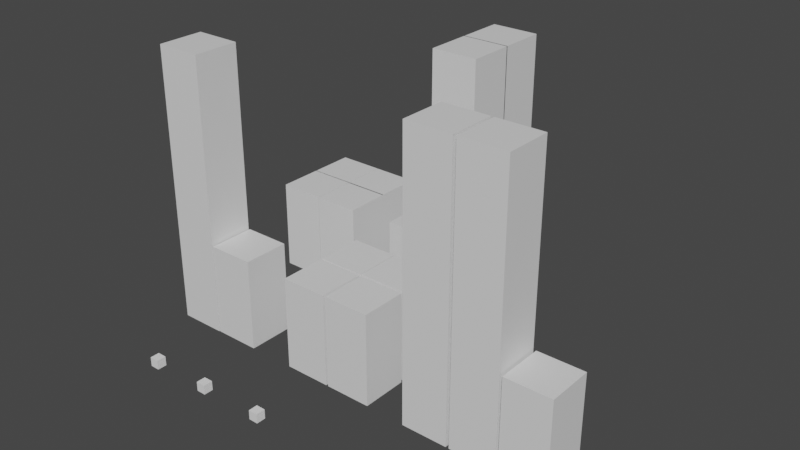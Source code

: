 # Source: city.blend  (saved by Blender 3.5.10; exported with 4.5.12 LTS)
import bpy
from mathutils import Matrix  # noqa: F401  (used for matrix-valued properties, if any)

bpy.ops.wm.read_factory_settings(use_empty=True)
scene = bpy.context.scene
scene.name = 'Scene'

# ---- collections
col_collection = bpy.data.collections.new('Collection'); scene.collection.children.link(col_collection)
col_spawners = bpy.data.collections.new('Spawners '); scene.collection.children.link(col_spawners)

# ---- materials (node trees are filled in below, after node groups)
mat_material = bpy.data.materials.new('Material')
mat_material.alpha_threshold = 0.0
mat_material.use_transparent_shadow = False
mat_material.roughness = 0.5
mat_material.line_color = (0.0, 0.0, 0.0, 1.0)
mat_material_001 = bpy.data.materials.new('Material.001')
mat_material_001.alpha_threshold = 0.0
mat_material_001.use_transparent_shadow = False
mat_material_001.roughness = 0.5
mat_material_001.line_color = (0.0, 0.0, 0.0, 1.0)
mat_material_002 = bpy.data.materials.new('Material.002')
mat_material_002.alpha_threshold = 0.0
mat_material_002.use_transparent_shadow = False
mat_material_002.roughness = 0.5
mat_material_002.line_color = (0.0, 0.0, 0.0, 1.0)
mat_material_003 = bpy.data.materials.new('Material.003')
mat_material_003.alpha_threshold = 0.0
mat_material_003.use_transparent_shadow = False
mat_material_003.roughness = 0.5
mat_material_003.line_color = (0.0, 0.0, 0.0, 1.0)
mat_material_004 = bpy.data.materials.new('Material.004')
mat_material_004.alpha_threshold = 0.0
mat_material_004.use_transparent_shadow = False
mat_material_004.roughness = 0.5
mat_material_004.line_color = (0.0, 0.0, 0.0, 1.0)
mat_material_005 = bpy.data.materials.new('Material.005')
mat_material_005.alpha_threshold = 0.0
mat_material_005.use_transparent_shadow = False
mat_material_005.roughness = 0.5
mat_material_005.line_color = (0.0, 0.0, 0.0, 1.0)
mat_material_007 = bpy.data.materials.new('Material.007')
mat_material_007.alpha_threshold = 0.0
mat_material_007.use_transparent_shadow = False
mat_material_007.roughness = 0.5
mat_material_007.line_color = (0.0, 0.0, 0.0, 1.0)
mat_material_012 = bpy.data.materials.new('Material.012')
mat_material_012.alpha_threshold = 0.0
mat_material_012.use_transparent_shadow = False
mat_material_012.roughness = 0.5
mat_material_012.line_color = (0.0, 0.0, 0.0, 1.0)
mat_material_013 = bpy.data.materials.new('Material.013')
mat_material_013.alpha_threshold = 0.0
mat_material_013.use_transparent_shadow = False
mat_material_013.roughness = 0.5
mat_material_013.line_color = (0.0, 0.0, 0.0, 1.0)
mat_material_014 = bpy.data.materials.new('Material.014')
mat_material_014.alpha_threshold = 0.0
mat_material_014.use_transparent_shadow = False
mat_material_014.roughness = 0.5
mat_material_014.line_color = (0.0, 0.0, 0.0, 1.0)
mat_material_015 = bpy.data.materials.new('Material.015')
mat_material_015.alpha_threshold = 0.0
mat_material_015.use_transparent_shadow = False
mat_material_015.roughness = 0.5
mat_material_015.line_color = (0.0, 0.0, 0.0, 1.0)
mat_material_016 = bpy.data.materials.new('Material.016')
mat_material_016.alpha_threshold = 0.0
mat_material_016.use_transparent_shadow = False
mat_material_016.roughness = 0.5
mat_material_016.line_color = (0.0, 0.0, 0.0, 1.0)
mat_material_017 = bpy.data.materials.new('Material.017')
mat_material_017.alpha_threshold = 0.0
mat_material_017.use_transparent_shadow = False
mat_material_017.roughness = 0.5
mat_material_017.line_color = (0.0, 0.0, 0.0, 1.0)
mat_material_018 = bpy.data.materials.new('Material.018')
mat_material_018.alpha_threshold = 0.0
mat_material_018.use_transparent_shadow = False
mat_material_018.roughness = 0.5
mat_material_018.line_color = (0.0, 0.0, 0.0, 1.0)
mat_material_019 = bpy.data.materials.new('Material.019')
mat_material_019.alpha_threshold = 0.0
mat_material_019.use_transparent_shadow = False
mat_material_019.roughness = 0.5
mat_material_019.line_color = (0.0, 0.0, 0.0, 1.0)
mat_material_020 = bpy.data.materials.new('Material.020')
mat_material_020.alpha_threshold = 0.0
mat_material_020.use_transparent_shadow = False
mat_material_020.roughness = 0.5
mat_material_020.line_color = (0.0, 0.0, 0.0, 1.0)

# ---- material node trees
mat_material.use_nodes = True; mat_material.node_tree.nodes.clear()
_N = mat_material.node_tree.nodes; _L = mat_material.node_tree.links
n0 = _N.new('ShaderNodeOutputMaterial'); n0.name = 'Material Output'; n0.location = (300, 300)
n1 = _N.new('ShaderNodeBsdfPrincipled'); n1.name = 'Principled BSDF'; n1.location = (10, 300)
n1.distribution = 'GGX'
n1.subsurface_method = 'RANDOM_WALK_SKIN'
n1.inputs[3].default_value = 1.45
n1.inputs[27].default_value = (0.0, 0.0, 0.0, 1.0)
n1.inputs[28].default_value = 1.0
_L.new(n1.outputs[0], n0.inputs[0])
n0.is_active_output = True
mat_material_001.use_nodes = True; mat_material_001.node_tree.nodes.clear()
_N = mat_material_001.node_tree.nodes; _L = mat_material_001.node_tree.links
n0 = _N.new('ShaderNodeOutputMaterial'); n0.name = 'Material Output'; n0.location = (300, 300)
n1 = _N.new('ShaderNodeBsdfPrincipled'); n1.name = 'Principled BSDF'; n1.location = (10, 300)
n1.distribution = 'GGX'
n1.subsurface_method = 'RANDOM_WALK_SKIN'
n1.inputs[3].default_value = 1.45
n1.inputs[27].default_value = (0.0, 0.0, 0.0, 1.0)
n1.inputs[28].default_value = 1.0
_L.new(n1.outputs[0], n0.inputs[0])
n0.is_active_output = True
mat_material_002.use_nodes = True; mat_material_002.node_tree.nodes.clear()
_N = mat_material_002.node_tree.nodes; _L = mat_material_002.node_tree.links
n0 = _N.new('ShaderNodeOutputMaterial'); n0.name = 'Material Output'; n0.location = (300, 300)
n1 = _N.new('ShaderNodeBsdfPrincipled'); n1.name = 'Principled BSDF'; n1.location = (10, 300)
n1.distribution = 'GGX'
n1.subsurface_method = 'RANDOM_WALK_SKIN'
n1.inputs[3].default_value = 1.45
n1.inputs[27].default_value = (0.0, 0.0, 0.0, 1.0)
n1.inputs[28].default_value = 1.0
_L.new(n1.outputs[0], n0.inputs[0])
n0.is_active_output = True
mat_material_003.use_nodes = True; mat_material_003.node_tree.nodes.clear()
_N = mat_material_003.node_tree.nodes; _L = mat_material_003.node_tree.links
n0 = _N.new('ShaderNodeOutputMaterial'); n0.name = 'Material Output'; n0.location = (300, 300)
n1 = _N.new('ShaderNodeBsdfPrincipled'); n1.name = 'Principled BSDF'; n1.location = (10, 300)
n1.distribution = 'GGX'
n1.subsurface_method = 'RANDOM_WALK_SKIN'
n1.inputs[3].default_value = 1.45
n1.inputs[27].default_value = (0.0, 0.0, 0.0, 1.0)
n1.inputs[28].default_value = 1.0
_L.new(n1.outputs[0], n0.inputs[0])
n0.is_active_output = True
mat_material_004.use_nodes = True; mat_material_004.node_tree.nodes.clear()
_N = mat_material_004.node_tree.nodes; _L = mat_material_004.node_tree.links
n0 = _N.new('ShaderNodeOutputMaterial'); n0.name = 'Material Output'; n0.location = (300, 300)
n1 = _N.new('ShaderNodeBsdfPrincipled'); n1.name = 'Principled BSDF'; n1.location = (10, 300)
n1.distribution = 'GGX'
n1.subsurface_method = 'RANDOM_WALK_SKIN'
n1.inputs[3].default_value = 1.45
n1.inputs[27].default_value = (0.0, 0.0, 0.0, 1.0)
n1.inputs[28].default_value = 1.0
_L.new(n1.outputs[0], n0.inputs[0])
n0.is_active_output = True
mat_material_005.use_nodes = True; mat_material_005.node_tree.nodes.clear()
_N = mat_material_005.node_tree.nodes; _L = mat_material_005.node_tree.links
n0 = _N.new('ShaderNodeOutputMaterial'); n0.name = 'Material Output'; n0.location = (300, 300)
n1 = _N.new('ShaderNodeBsdfPrincipled'); n1.name = 'Principled BSDF'; n1.location = (10, 300)
n1.distribution = 'GGX'
n1.subsurface_method = 'RANDOM_WALK_SKIN'
n1.inputs[3].default_value = 1.45
n1.inputs[27].default_value = (0.0, 0.0, 0.0, 1.0)
n1.inputs[28].default_value = 1.0
_L.new(n1.outputs[0], n0.inputs[0])
n0.is_active_output = True
mat_material_007.use_nodes = True; mat_material_007.node_tree.nodes.clear()
_N = mat_material_007.node_tree.nodes; _L = mat_material_007.node_tree.links
n0 = _N.new('ShaderNodeOutputMaterial'); n0.name = 'Material Output'; n0.location = (300, 300)
n1 = _N.new('ShaderNodeBsdfPrincipled'); n1.name = 'Principled BSDF'; n1.location = (10, 300)
n1.distribution = 'GGX'
n1.subsurface_method = 'RANDOM_WALK_SKIN'
n1.inputs[3].default_value = 1.45
n1.inputs[27].default_value = (0.0, 0.0, 0.0, 1.0)
n1.inputs[28].default_value = 1.0
_L.new(n1.outputs[0], n0.inputs[0])
n0.is_active_output = True
mat_material_012.use_nodes = True; mat_material_012.node_tree.nodes.clear()
_N = mat_material_012.node_tree.nodes; _L = mat_material_012.node_tree.links
n0 = _N.new('ShaderNodeOutputMaterial'); n0.name = 'Material Output'; n0.location = (300, 300)
n1 = _N.new('ShaderNodeBsdfPrincipled'); n1.name = 'Principled BSDF'; n1.location = (10, 300)
n1.distribution = 'GGX'
n1.subsurface_method = 'RANDOM_WALK_SKIN'
n1.inputs[3].default_value = 1.45
n1.inputs[27].default_value = (0.0, 0.0, 0.0, 1.0)
n1.inputs[28].default_value = 1.0
_L.new(n1.outputs[0], n0.inputs[0])
n0.is_active_output = True
mat_material_013.use_nodes = True; mat_material_013.node_tree.nodes.clear()
_N = mat_material_013.node_tree.nodes; _L = mat_material_013.node_tree.links
n0 = _N.new('ShaderNodeOutputMaterial'); n0.name = 'Material Output'; n0.location = (300, 300)
n1 = _N.new('ShaderNodeBsdfPrincipled'); n1.name = 'Principled BSDF'; n1.location = (10, 300)
n1.distribution = 'GGX'
n1.subsurface_method = 'RANDOM_WALK_SKIN'
n1.inputs[3].default_value = 1.45
n1.inputs[27].default_value = (0.0, 0.0, 0.0, 1.0)
n1.inputs[28].default_value = 1.0
_L.new(n1.outputs[0], n0.inputs[0])
n0.is_active_output = True
mat_material_014.use_nodes = True; mat_material_014.node_tree.nodes.clear()
_N = mat_material_014.node_tree.nodes; _L = mat_material_014.node_tree.links
n0 = _N.new('ShaderNodeOutputMaterial'); n0.name = 'Material Output'; n0.location = (300, 300)
n1 = _N.new('ShaderNodeBsdfPrincipled'); n1.name = 'Principled BSDF'; n1.location = (10, 300)
n1.distribution = 'GGX'
n1.subsurface_method = 'RANDOM_WALK_SKIN'
n1.inputs[3].default_value = 1.45
n1.inputs[27].default_value = (0.0, 0.0, 0.0, 1.0)
n1.inputs[28].default_value = 1.0
_L.new(n1.outputs[0], n0.inputs[0])
n0.is_active_output = True
mat_material_015.use_nodes = True; mat_material_015.node_tree.nodes.clear()
_N = mat_material_015.node_tree.nodes; _L = mat_material_015.node_tree.links
n0 = _N.new('ShaderNodeOutputMaterial'); n0.name = 'Material Output'; n0.location = (300, 300)
n1 = _N.new('ShaderNodeBsdfPrincipled'); n1.name = 'Principled BSDF'; n1.location = (10, 300)
n1.distribution = 'GGX'
n1.subsurface_method = 'RANDOM_WALK_SKIN'
n1.inputs[3].default_value = 1.45
n1.inputs[27].default_value = (0.0, 0.0, 0.0, 1.0)
n1.inputs[28].default_value = 1.0
_L.new(n1.outputs[0], n0.inputs[0])
n0.is_active_output = True
mat_material_016.use_nodes = True; mat_material_016.node_tree.nodes.clear()
_N = mat_material_016.node_tree.nodes; _L = mat_material_016.node_tree.links
n0 = _N.new('ShaderNodeOutputMaterial'); n0.name = 'Material Output'; n0.location = (300, 300)
n1 = _N.new('ShaderNodeBsdfPrincipled'); n1.name = 'Principled BSDF'; n1.location = (10, 300)
n1.distribution = 'GGX'
n1.subsurface_method = 'RANDOM_WALK_SKIN'
n1.inputs[3].default_value = 1.45
n1.inputs[27].default_value = (0.0, 0.0, 0.0, 1.0)
n1.inputs[28].default_value = 1.0
_L.new(n1.outputs[0], n0.inputs[0])
n0.is_active_output = True
mat_material_017.use_nodes = True; mat_material_017.node_tree.nodes.clear()
_N = mat_material_017.node_tree.nodes; _L = mat_material_017.node_tree.links
n0 = _N.new('ShaderNodeOutputMaterial'); n0.name = 'Material Output'; n0.location = (300, 300)
n1 = _N.new('ShaderNodeBsdfPrincipled'); n1.name = 'Principled BSDF'; n1.location = (10, 300)
n1.distribution = 'GGX'
n1.subsurface_method = 'RANDOM_WALK_SKIN'
n1.inputs[3].default_value = 1.45
n1.inputs[27].default_value = (0.0, 0.0, 0.0, 1.0)
n1.inputs[28].default_value = 1.0
_L.new(n1.outputs[0], n0.inputs[0])
n0.is_active_output = True
mat_material_018.use_nodes = True; mat_material_018.node_tree.nodes.clear()
_N = mat_material_018.node_tree.nodes; _L = mat_material_018.node_tree.links
n0 = _N.new('ShaderNodeOutputMaterial'); n0.name = 'Material Output'; n0.location = (300, 300)
n1 = _N.new('ShaderNodeBsdfPrincipled'); n1.name = 'Principled BSDF'; n1.location = (10, 300)
n1.distribution = 'GGX'
n1.subsurface_method = 'RANDOM_WALK_SKIN'
n1.inputs[3].default_value = 1.45
n1.inputs[27].default_value = (0.0, 0.0, 0.0, 1.0)
n1.inputs[28].default_value = 1.0
_L.new(n1.outputs[0], n0.inputs[0])
n0.is_active_output = True
mat_material_019.use_nodes = True; mat_material_019.node_tree.nodes.clear()
_N = mat_material_019.node_tree.nodes; _L = mat_material_019.node_tree.links
n0 = _N.new('ShaderNodeOutputMaterial'); n0.name = 'Material Output'; n0.location = (300, 300)
n1 = _N.new('ShaderNodeBsdfPrincipled'); n1.name = 'Principled BSDF'; n1.location = (10, 300)
n1.distribution = 'GGX'
n1.subsurface_method = 'RANDOM_WALK_SKIN'
n1.inputs[3].default_value = 1.45
n1.inputs[27].default_value = (0.0, 0.0, 0.0, 1.0)
n1.inputs[28].default_value = 1.0
_L.new(n1.outputs[0], n0.inputs[0])
n0.is_active_output = True
mat_material_020.use_nodes = True; mat_material_020.node_tree.nodes.clear()
_N = mat_material_020.node_tree.nodes; _L = mat_material_020.node_tree.links
n0 = _N.new('ShaderNodeOutputMaterial'); n0.name = 'Material Output'; n0.location = (300, 300)
n1 = _N.new('ShaderNodeBsdfPrincipled'); n1.name = 'Principled BSDF'; n1.location = (10, 300)
n1.distribution = 'GGX'
n1.subsurface_method = 'RANDOM_WALK_SKIN'
n1.inputs[3].default_value = 1.45
n1.inputs[27].default_value = (0.0, 0.0, 0.0, 1.0)
n1.inputs[28].default_value = 1.0
_L.new(n1.outputs[0], n0.inputs[0])
n0.is_active_output = True

# ---- world
world_world = bpy.data.worlds.new('World'); scene.world = world_world
world_world.use_nodes = True; world_world.node_tree.nodes.clear()
_N = world_world.node_tree.nodes; _L = world_world.node_tree.links
n0 = _N.new('ShaderNodeOutputWorld'); n0.name = 'World Output'; n0.location = (300, 300)
n1 = _N.new('ShaderNodeBackground'); n1.name = 'Background'; n1.location = (10, 300)
n1.inputs[0].default_value = (0.05088, 0.05088, 0.05088, 1.0)
_L.new(n1.outputs[0], n0.inputs[0])
n0.is_active_output = True
world_world.color = (0.05088, 0.05088, 0.05088)
world_world.use_sun_shadow = False
world_world.sun_shadow_jitter_overblur = 0.0

# ---- meshes
me_tallbuilding = bpy.data.meshes.new('TallBuilding')
me_tallbuilding.from_pydata([(1.0, 1.0, 1.0), (1.0, 1.0, -1.0), (1.0, -1.0, 1.0), (1.0, -1.0, -1.0), (-1.0, 1.0, 1.0), (-1.0, 1.0, -1.0), (-1.0, -1.0, 1.0), (-1.0, -1.0, -1.0)], [], [(0, 4, 6, 2), (3, 2, 6, 7), (7, 6, 4, 5), (5, 1, 3, 7), (1, 0, 2, 3), (5, 4, 0, 1)])
_uv = me_tallbuilding.uv_layers.new(name='UVMap')
_uv.uv.foreach_set('vector', [0.625, 0.5, 0.875, 0.5, 0.875, 0.75, 0.625, 0.75, 0.375, 0.75, 0.625, 0.75, 0.625, 1.0, 0.375, 1.0, 0.375, 0.0, 0.625, 0.0, 0.625, 0.25, 0.375, 0.25, 0.125, 0.5, 0.375, 0.5, 0.375, 0.75, 0.125, 0.75, 0.375, 0.5, 0.625, 0.5, 0.625, 0.75, 0.375, 0.75, 0.375, 0.25, 0.625, 0.25, 0.625, 0.5, 0.375, 0.5])
me_tallbuilding.materials.append(mat_material)
me_tallbuilding.use_mirror_vertex_groups = False
me_tallbuilding.update()
me_shortbuilding_006 = bpy.data.meshes.new('ShortBuilding.006')
me_shortbuilding_006.from_pydata([(1.0, 1.0, 1.0), (1.0, 1.0, -1.0), (1.0, -1.0, 1.0), (1.0, -1.0, -1.0), (-1.0, 1.0, 1.0), (-1.0, 1.0, -1.0), (-1.0, -1.0, 1.0), (-1.0, -1.0, -1.0)], [], [(0, 4, 6, 2), (3, 2, 6, 7), (7, 6, 4, 5), (5, 1, 3, 7), (1, 0, 2, 3), (5, 4, 0, 1)])
_uv = me_shortbuilding_006.uv_layers.new(name='UVMap')
_uv.uv.foreach_set('vector', [0.625, 0.5, 0.875, 0.5, 0.875, 0.75, 0.625, 0.75, 0.375, 0.75, 0.625, 0.75, 0.625, 1.0, 0.375, 1.0, 0.375, 0.0, 0.625, 0.0, 0.625, 0.25, 0.375, 0.25, 0.125, 0.5, 0.375, 0.5, 0.375, 0.75, 0.125, 0.75, 0.375, 0.5, 0.625, 0.5, 0.625, 0.75, 0.375, 0.75, 0.375, 0.25, 0.625, 0.25, 0.625, 0.5, 0.375, 0.5])
me_shortbuilding_006.materials.append(mat_material_001)
me_shortbuilding_006.use_mirror_vertex_groups = False
me_shortbuilding_006.update()
me_shortbuilding_001 = bpy.data.meshes.new('ShortBuilding.001')
me_shortbuilding_001.from_pydata([(1.0, 1.0, 1.0), (1.0, 1.0, -1.0), (1.0, -1.0, 1.0), (1.0, -1.0, -1.0), (-1.0, 1.0, 1.0), (-1.0, 1.0, -1.0), (-1.0, -1.0, 1.0), (-1.0, -1.0, -1.0)], [], [(0, 4, 6, 2), (3, 2, 6, 7), (7, 6, 4, 5), (5, 1, 3, 7), (1, 0, 2, 3), (5, 4, 0, 1)])
_uv = me_shortbuilding_001.uv_layers.new(name='UVMap')
_uv.uv.foreach_set('vector', [0.625, 0.5, 0.875, 0.5, 0.875, 0.75, 0.625, 0.75, 0.375, 0.75, 0.625, 0.75, 0.625, 1.0, 0.375, 1.0, 0.375, 0.0, 0.625, 0.0, 0.625, 0.25, 0.375, 0.25, 0.125, 0.5, 0.375, 0.5, 0.375, 0.75, 0.125, 0.75, 0.375, 0.5, 0.625, 0.5, 0.625, 0.75, 0.375, 0.75, 0.375, 0.25, 0.625, 0.25, 0.625, 0.5, 0.375, 0.5])
me_shortbuilding_001.materials.append(mat_material_002)
me_shortbuilding_001.use_mirror_vertex_groups = False
me_shortbuilding_001.update()
me_shortbuilding_002 = bpy.data.meshes.new('ShortBuilding.002')
me_shortbuilding_002.from_pydata([(1.0, 1.0, 1.0), (1.0, 1.0, -1.0), (1.0, -1.0, 1.0), (1.0, -1.0, -1.0), (-1.0, 1.0, 1.0), (-1.0, 1.0, -1.0), (-1.0, -1.0, 1.0), (-1.0, -1.0, -1.0)], [], [(0, 4, 6, 2), (3, 2, 6, 7), (7, 6, 4, 5), (5, 1, 3, 7), (1, 0, 2, 3), (5, 4, 0, 1)])
_uv = me_shortbuilding_002.uv_layers.new(name='UVMap')
_uv.uv.foreach_set('vector', [0.625, 0.5, 0.875, 0.5, 0.875, 0.75, 0.625, 0.75, 0.375, 0.75, 0.625, 0.75, 0.625, 1.0, 0.375, 1.0, 0.375, 0.0, 0.625, 0.0, 0.625, 0.25, 0.375, 0.25, 0.125, 0.5, 0.375, 0.5, 0.375, 0.75, 0.125, 0.75, 0.375, 0.5, 0.625, 0.5, 0.625, 0.75, 0.375, 0.75, 0.375, 0.25, 0.625, 0.25, 0.625, 0.5, 0.375, 0.5])
me_shortbuilding_002.materials.append(mat_material_003)
me_shortbuilding_002.use_mirror_vertex_groups = False
me_shortbuilding_002.update()
me_shortbuilding_003 = bpy.data.meshes.new('ShortBuilding.003')
me_shortbuilding_003.from_pydata([(1.0, 1.0, 1.0), (1.0, 1.0, -1.0), (1.0, -1.0, 1.0), (1.0, -1.0, -1.0), (-1.0, 1.0, 1.0), (-1.0, 1.0, -1.0), (-1.0, -1.0, 1.0), (-1.0, -1.0, -1.0)], [], [(0, 4, 6, 2), (3, 2, 6, 7), (7, 6, 4, 5), (5, 1, 3, 7), (1, 0, 2, 3), (5, 4, 0, 1)])
_uv = me_shortbuilding_003.uv_layers.new(name='UVMap')
_uv.uv.foreach_set('vector', [0.625, 0.5, 0.875, 0.5, 0.875, 0.75, 0.625, 0.75, 0.375, 0.75, 0.625, 0.75, 0.625, 1.0, 0.375, 1.0, 0.375, 0.0, 0.625, 0.0, 0.625, 0.25, 0.375, 0.25, 0.125, 0.5, 0.375, 0.5, 0.375, 0.75, 0.125, 0.75, 0.375, 0.5, 0.625, 0.5, 0.625, 0.75, 0.375, 0.75, 0.375, 0.25, 0.625, 0.25, 0.625, 0.5, 0.375, 0.5])
me_shortbuilding_003.materials.append(mat_material_004)
me_shortbuilding_003.use_mirror_vertex_groups = False
me_shortbuilding_003.update()
me_shortbuilding_004 = bpy.data.meshes.new('ShortBuilding.004')
me_shortbuilding_004.from_pydata([(1.0, 1.0, 1.0), (1.0, 1.0, -1.0), (1.0, -1.0, 1.0), (1.0, -1.0, -1.0), (-1.0, 1.0, 1.0), (-1.0, 1.0, -1.0), (-1.0, -1.0, 1.0), (-1.0, -1.0, -1.0)], [], [(0, 4, 6, 2), (3, 2, 6, 7), (7, 6, 4, 5), (5, 1, 3, 7), (1, 0, 2, 3), (5, 4, 0, 1)])
_uv = me_shortbuilding_004.uv_layers.new(name='UVMap')
_uv.uv.foreach_set('vector', [0.625, 0.5, 0.875, 0.5, 0.875, 0.75, 0.625, 0.75, 0.375, 0.75, 0.625, 0.75, 0.625, 1.0, 0.375, 1.0, 0.375, 0.0, 0.625, 0.0, 0.625, 0.25, 0.375, 0.25, 0.125, 0.5, 0.375, 0.5, 0.375, 0.75, 0.125, 0.75, 0.375, 0.5, 0.625, 0.5, 0.625, 0.75, 0.375, 0.75, 0.375, 0.25, 0.625, 0.25, 0.625, 0.5, 0.375, 0.5])
me_shortbuilding_004.materials.append(mat_material_005)
me_shortbuilding_004.use_mirror_vertex_groups = False
me_shortbuilding_004.update()
me_tallbuilding_002 = bpy.data.meshes.new('TallBuilding.002')
me_tallbuilding_002.from_pydata([(1.0, 1.0, 1.0), (1.0, 1.0, -1.0), (1.0, -1.0, 1.0), (1.0, -1.0, -1.0), (-1.0, 1.0, 1.0), (-1.0, 1.0, -1.0), (-1.0, -1.0, 1.0), (-1.0, -1.0, -1.0)], [], [(0, 4, 6, 2), (3, 2, 6, 7), (7, 6, 4, 5), (5, 1, 3, 7), (1, 0, 2, 3), (5, 4, 0, 1)])
_uv = me_tallbuilding_002.uv_layers.new(name='UVMap')
_uv.uv.foreach_set('vector', [0.625, 0.5, 0.875, 0.5, 0.875, 0.75, 0.625, 0.75, 0.375, 0.75, 0.625, 0.75, 0.625, 1.0, 0.375, 1.0, 0.375, 0.0, 0.625, 0.0, 0.625, 0.25, 0.375, 0.25, 0.125, 0.5, 0.375, 0.5, 0.375, 0.75, 0.125, 0.75, 0.375, 0.5, 0.625, 0.5, 0.625, 0.75, 0.375, 0.75, 0.375, 0.25, 0.625, 0.25, 0.625, 0.5, 0.375, 0.5])
me_tallbuilding_002.materials.append(mat_material_007)
me_tallbuilding_002.use_mirror_vertex_groups = False
me_tallbuilding_002.update()
me_shortbuilding_005 = bpy.data.meshes.new('ShortBuilding.005')
me_shortbuilding_005.from_pydata([(1.0, 1.0, 1.0), (1.0, 1.0, -1.0), (1.0, -1.0, 1.0), (1.0, -1.0, -1.0), (-1.0, 1.0, 1.0), (-1.0, 1.0, -1.0), (-1.0, -1.0, 1.0), (-1.0, -1.0, -1.0)], [], [(0, 4, 6, 2), (3, 2, 6, 7), (7, 6, 4, 5), (5, 1, 3, 7), (1, 0, 2, 3), (5, 4, 0, 1)])
_uv = me_shortbuilding_005.uv_layers.new(name='UVMap')
_uv.uv.foreach_set('vector', [0.625, 0.5, 0.875, 0.5, 0.875, 0.75, 0.625, 0.75, 0.375, 0.75, 0.625, 0.75, 0.625, 1.0, 0.375, 1.0, 0.375, 0.0, 0.625, 0.0, 0.625, 0.25, 0.375, 0.25, 0.125, 0.5, 0.375, 0.5, 0.375, 0.75, 0.125, 0.75, 0.375, 0.5, 0.625, 0.5, 0.625, 0.75, 0.375, 0.75, 0.375, 0.25, 0.625, 0.25, 0.625, 0.5, 0.375, 0.5])
me_shortbuilding_005.materials.append(mat_material_012)
me_shortbuilding_005.use_mirror_vertex_groups = False
me_shortbuilding_005.update()
me_shortbuilding_007 = bpy.data.meshes.new('ShortBuilding.007')
me_shortbuilding_007.from_pydata([(1.0, 1.0, 1.0), (1.0, 1.0, -1.0), (1.0, -1.0, 1.0), (1.0, -1.0, -1.0), (-1.0, 1.0, 1.0), (-1.0, 1.0, -1.0), (-1.0, -1.0, 1.0), (-1.0, -1.0, -1.0)], [], [(0, 4, 6, 2), (3, 2, 6, 7), (7, 6, 4, 5), (5, 1, 3, 7), (1, 0, 2, 3), (5, 4, 0, 1)])
_uv = me_shortbuilding_007.uv_layers.new(name='UVMap')
_uv.uv.foreach_set('vector', [0.625, 0.5, 0.875, 0.5, 0.875, 0.75, 0.625, 0.75, 0.375, 0.75, 0.625, 0.75, 0.625, 1.0, 0.375, 1.0, 0.375, 0.0, 0.625, 0.0, 0.625, 0.25, 0.375, 0.25, 0.125, 0.5, 0.375, 0.5, 0.375, 0.75, 0.125, 0.75, 0.375, 0.5, 0.625, 0.5, 0.625, 0.75, 0.375, 0.75, 0.375, 0.25, 0.625, 0.25, 0.625, 0.5, 0.375, 0.5])
me_shortbuilding_007.materials.append(mat_material_013)
me_shortbuilding_007.use_mirror_vertex_groups = False
me_shortbuilding_007.update()
me_shortbuilding_008 = bpy.data.meshes.new('ShortBuilding.008')
me_shortbuilding_008.from_pydata([(1.0, 1.0, 1.0), (1.0, 1.0, -1.0), (1.0, -1.0, 1.0), (1.0, -1.0, -1.0), (-1.0, 1.0, 1.0), (-1.0, 1.0, -1.0), (-1.0, -1.0, 1.0), (-1.0, -1.0, -1.0)], [], [(0, 4, 6, 2), (3, 2, 6, 7), (7, 6, 4, 5), (5, 1, 3, 7), (1, 0, 2, 3), (5, 4, 0, 1)])
_uv = me_shortbuilding_008.uv_layers.new(name='UVMap')
_uv.uv.foreach_set('vector', [0.625, 0.5, 0.875, 0.5, 0.875, 0.75, 0.625, 0.75, 0.375, 0.75, 0.625, 0.75, 0.625, 1.0, 0.375, 1.0, 0.375, 0.0, 0.625, 0.0, 0.625, 0.25, 0.375, 0.25, 0.125, 0.5, 0.375, 0.5, 0.375, 0.75, 0.125, 0.75, 0.375, 0.5, 0.625, 0.5, 0.625, 0.75, 0.375, 0.75, 0.375, 0.25, 0.625, 0.25, 0.625, 0.5, 0.375, 0.5])
me_shortbuilding_008.materials.append(mat_material_014)
me_shortbuilding_008.use_mirror_vertex_groups = False
me_shortbuilding_008.update()
me_shortbuilding = bpy.data.meshes.new('ShortBuilding')
me_shortbuilding.from_pydata([(1.0, 1.0, 1.0), (1.0, 1.0, -1.0), (1.0, -1.0, 1.0), (1.0, -1.0, -1.0), (-1.0, 1.0, 1.0), (-1.0, 1.0, -1.0), (-1.0, -1.0, 1.0), (-1.0, -1.0, -1.0)], [], [(0, 4, 6, 2), (3, 2, 6, 7), (7, 6, 4, 5), (5, 1, 3, 7), (1, 0, 2, 3), (5, 4, 0, 1)])
_uv = me_shortbuilding.uv_layers.new(name='UVMap')
_uv.uv.foreach_set('vector', [0.625, 0.5, 0.875, 0.5, 0.875, 0.75, 0.625, 0.75, 0.375, 0.75, 0.625, 0.75, 0.625, 1.0, 0.375, 1.0, 0.375, 0.0, 0.625, 0.0, 0.625, 0.25, 0.375, 0.25, 0.125, 0.5, 0.375, 0.5, 0.375, 0.75, 0.125, 0.75, 0.375, 0.5, 0.625, 0.5, 0.625, 0.75, 0.375, 0.75, 0.375, 0.25, 0.625, 0.25, 0.625, 0.5, 0.375, 0.5])
me_shortbuilding.materials.append(mat_material_015)
me_shortbuilding.use_mirror_vertex_groups = False
me_shortbuilding.update()
me_tallbuilding_003 = bpy.data.meshes.new('TallBuilding.003')
me_tallbuilding_003.from_pydata([(1.0, 1.0, 1.0), (1.0, 1.0, -1.0), (1.0, -1.0, 1.0), (1.0, -1.0, -1.0), (-1.0, 1.0, 1.0), (-1.0, 1.0, -1.0), (-1.0, -1.0, 1.0), (-1.0, -1.0, -1.0)], [], [(0, 4, 6, 2), (3, 2, 6, 7), (7, 6, 4, 5), (5, 1, 3, 7), (1, 0, 2, 3), (5, 4, 0, 1)])
_uv = me_tallbuilding_003.uv_layers.new(name='UVMap')
_uv.uv.foreach_set('vector', [0.625, 0.5, 0.875, 0.5, 0.875, 0.75, 0.625, 0.75, 0.375, 0.75, 0.625, 0.75, 0.625, 1.0, 0.375, 1.0, 0.375, 0.0, 0.625, 0.0, 0.625, 0.25, 0.375, 0.25, 0.125, 0.5, 0.375, 0.5, 0.375, 0.75, 0.125, 0.75, 0.375, 0.5, 0.625, 0.5, 0.625, 0.75, 0.375, 0.75, 0.375, 0.25, 0.625, 0.25, 0.625, 0.5, 0.375, 0.5])
me_tallbuilding_003.materials.append(mat_material_016)
me_tallbuilding_003.use_mirror_vertex_groups = False
me_tallbuilding_003.update()
me_shortbuilding_009 = bpy.data.meshes.new('ShortBuilding.009')
me_shortbuilding_009.from_pydata([(1.0, 1.0, 1.0), (1.0, 1.0, -1.0), (1.0, -1.0, 1.0), (1.0, -1.0, -1.0), (-1.0, 1.0, 1.0), (-1.0, 1.0, -1.0), (-1.0, -1.0, 1.0), (-1.0, -1.0, -1.0)], [], [(0, 4, 6, 2), (3, 2, 6, 7), (7, 6, 4, 5), (5, 1, 3, 7), (1, 0, 2, 3), (5, 4, 0, 1)])
_uv = me_shortbuilding_009.uv_layers.new(name='UVMap')
_uv.uv.foreach_set('vector', [0.625, 0.5, 0.875, 0.5, 0.875, 0.75, 0.625, 0.75, 0.375, 0.75, 0.625, 0.75, 0.625, 1.0, 0.375, 1.0, 0.375, 0.0, 0.625, 0.0, 0.625, 0.25, 0.375, 0.25, 0.125, 0.5, 0.375, 0.5, 0.375, 0.75, 0.125, 0.75, 0.375, 0.5, 0.625, 0.5, 0.625, 0.75, 0.375, 0.75, 0.375, 0.25, 0.625, 0.25, 0.625, 0.5, 0.375, 0.5])
me_shortbuilding_009.materials.append(mat_material_017)
me_shortbuilding_009.use_mirror_vertex_groups = False
me_shortbuilding_009.update()
me_cube_018 = bpy.data.meshes.new('Cube.018')
me_cube_018.from_pydata([(1.0, 1.0, 1.0), (1.0, 1.0, -1.0), (1.0, -1.0, 1.0), (1.0, -1.0, -1.0), (-1.0, 1.0, 1.0), (-1.0, 1.0, -1.0), (-1.0, -1.0, 1.0), (-1.0, -1.0, -1.0)], [], [(0, 4, 6, 2), (3, 2, 6, 7), (7, 6, 4, 5), (5, 1, 3, 7), (1, 0, 2, 3), (5, 4, 0, 1)])
_uv = me_cube_018.uv_layers.new(name='UVMap')
_uv.uv.foreach_set('vector', [0.625, 0.5, 0.875, 0.5, 0.875, 0.75, 0.625, 0.75, 0.375, 0.75, 0.625, 0.75, 0.625, 1.0, 0.375, 1.0, 0.375, 0.0, 0.625, 0.0, 0.625, 0.25, 0.375, 0.25, 0.125, 0.5, 0.375, 0.5, 0.375, 0.75, 0.125, 0.75, 0.375, 0.5, 0.625, 0.5, 0.625, 0.75, 0.375, 0.75, 0.375, 0.25, 0.625, 0.25, 0.625, 0.5, 0.375, 0.5])
me_cube_018.materials.append(mat_material_018)
me_cube_018.use_mirror_vertex_groups = False
me_cube_018.update()
me_tallbuilding_001 = bpy.data.meshes.new('TallBuilding.001')
me_tallbuilding_001.from_pydata([(1.0, 1.0, 1.0), (1.0, 1.0, -1.0), (1.0, -1.0, 1.0), (1.0, -1.0, -1.0), (-1.0, 1.0, 1.0), (-1.0, 1.0, -1.0), (-1.0, -1.0, 1.0), (-1.0, -1.0, -1.0)], [], [(0, 4, 6, 2), (3, 2, 6, 7), (7, 6, 4, 5), (5, 1, 3, 7), (1, 0, 2, 3), (5, 4, 0, 1)])
_uv = me_tallbuilding_001.uv_layers.new(name='UVMap')
_uv.uv.foreach_set('vector', [0.625, 0.5, 0.875, 0.5, 0.875, 0.75, 0.625, 0.75, 0.375, 0.75, 0.625, 0.75, 0.625, 1.0, 0.375, 1.0, 0.375, 0.0, 0.625, 0.0, 0.625, 0.25, 0.375, 0.25, 0.125, 0.5, 0.375, 0.5, 0.375, 0.75, 0.125, 0.75, 0.375, 0.5, 0.625, 0.5, 0.625, 0.75, 0.375, 0.75, 0.375, 0.25, 0.625, 0.25, 0.625, 0.5, 0.375, 0.5])
me_tallbuilding_001.materials.append(mat_material_019)
me_tallbuilding_001.use_mirror_vertex_groups = False
me_tallbuilding_001.update()
me_tallbuilding_004 = bpy.data.meshes.new('TallBuilding.004')
me_tallbuilding_004.from_pydata([(1.0, 1.0, 1.0), (1.0, 1.0, -1.0), (1.0, -1.0, 1.0), (1.0, -1.0, -1.0), (-1.0, 1.0, 1.0), (-1.0, 1.0, -1.0), (-1.0, -1.0, 1.0), (-1.0, -1.0, -1.0)], [], [(0, 4, 6, 2), (3, 2, 6, 7), (7, 6, 4, 5), (5, 1, 3, 7), (1, 0, 2, 3), (5, 4, 0, 1)])
_uv = me_tallbuilding_004.uv_layers.new(name='UVMap')
_uv.uv.foreach_set('vector', [0.625, 0.5, 0.875, 0.5, 0.875, 0.75, 0.625, 0.75, 0.375, 0.75, 0.625, 0.75, 0.625, 1.0, 0.375, 1.0, 0.375, 0.0, 0.625, 0.0, 0.625, 0.25, 0.375, 0.25, 0.125, 0.5, 0.375, 0.5, 0.375, 0.75, 0.125, 0.75, 0.375, 0.5, 0.625, 0.5, 0.625, 0.75, 0.375, 0.75, 0.375, 0.25, 0.625, 0.25, 0.625, 0.5, 0.375, 0.5])
me_tallbuilding_004.materials.append(mat_material_020)
me_tallbuilding_004.use_mirror_vertex_groups = False
me_tallbuilding_004.update()
me_weapon = bpy.data.meshes.new('weapon')
me_weapon.from_pydata([(-1.0, -1.0, -1.0), (-1.0, -1.0, 1.0), (-1.0, 1.0, -1.0), (-1.0, 1.0, 1.0), (1.0, -1.0, -1.0), (1.0, -1.0, 1.0), (1.0, 1.0, -1.0), (1.0, 1.0, 1.0)], [], [(0, 1, 3, 2), (2, 3, 7, 6), (6, 7, 5, 4), (4, 5, 1, 0), (2, 6, 4, 0), (7, 3, 1, 5)])
_uv = me_weapon.uv_layers.new(name='UVMap')
_uv.uv.foreach_set('vector', [0.375, 0.0, 0.625, 0.0, 0.625, 0.25, 0.375, 0.25, 0.375, 0.25, 0.625, 0.25, 0.625, 0.5, 0.375, 0.5, 0.375, 0.5, 0.625, 0.5, 0.625, 0.75, 0.375, 0.75, 0.375, 0.75, 0.625, 0.75, 0.625, 1.0, 0.375, 1.0, 0.125, 0.5, 0.375, 0.5, 0.375, 0.75, 0.125, 0.75, 0.625, 0.5, 0.875, 0.5, 0.875, 0.75, 0.625, 0.75])
me_weapon.update()
me_defensive = bpy.data.meshes.new('defensive')
me_defensive.from_pydata([(-1.0, -1.0, -1.0), (-1.0, -1.0, 1.0), (-1.0, 1.0, -1.0), (-1.0, 1.0, 1.0), (1.0, -1.0, -1.0), (1.0, -1.0, 1.0), (1.0, 1.0, -1.0), (1.0, 1.0, 1.0)], [], [(0, 1, 3, 2), (2, 3, 7, 6), (6, 7, 5, 4), (4, 5, 1, 0), (2, 6, 4, 0), (7, 3, 1, 5)])
_uv = me_defensive.uv_layers.new(name='UVMap')
_uv.uv.foreach_set('vector', [0.375, 0.0, 0.625, 0.0, 0.625, 0.25, 0.375, 0.25, 0.375, 0.25, 0.625, 0.25, 0.625, 0.5, 0.375, 0.5, 0.375, 0.5, 0.625, 0.5, 0.625, 0.75, 0.375, 0.75, 0.375, 0.75, 0.625, 0.75, 0.625, 1.0, 0.375, 1.0, 0.125, 0.5, 0.375, 0.5, 0.375, 0.75, 0.125, 0.75, 0.625, 0.5, 0.875, 0.5, 0.875, 0.75, 0.625, 0.75])
me_defensive.update()
me_consumable = bpy.data.meshes.new('consumable')
me_consumable.from_pydata([(-1.0, -1.0, -1.0), (-1.0, -1.0, 1.0), (-1.0, 1.0, -1.0), (-1.0, 1.0, 1.0), (1.0, -1.0, -1.0), (1.0, -1.0, 1.0), (1.0, 1.0, -1.0), (1.0, 1.0, 1.0)], [], [(0, 1, 3, 2), (2, 3, 7, 6), (6, 7, 5, 4), (4, 5, 1, 0), (2, 6, 4, 0), (7, 3, 1, 5)])
_uv = me_consumable.uv_layers.new(name='UVMap')
_uv.uv.foreach_set('vector', [0.375, 0.0, 0.625, 0.0, 0.625, 0.25, 0.375, 0.25, 0.375, 0.25, 0.625, 0.25, 0.625, 0.5, 0.375, 0.5, 0.375, 0.5, 0.625, 0.5, 0.625, 0.75, 0.375, 0.75, 0.375, 0.75, 0.625, 0.75, 0.625, 1.0, 0.375, 1.0, 0.125, 0.5, 0.375, 0.5, 0.375, 0.75, 0.125, 0.75, 0.625, 0.5, 0.875, 0.5, 0.875, 0.75, 0.625, 0.75])
me_consumable.update()

# ---- objects
ob_tallbuilding = bpy.data.objects.new('Tallbuilding', me_tallbuilding)
ob_shortbuilding = bpy.data.objects.new('Shortbuilding', me_shortbuilding_006)
ob_shortbuilding_001 = bpy.data.objects.new('Shortbuilding.001', me_shortbuilding_001)
ob_shortbuilding_002 = bpy.data.objects.new('Shortbuilding.002', me_shortbuilding_002)
ob_shortbuilding_003 = bpy.data.objects.new('Shortbuilding.003', me_shortbuilding_003)
ob_shortbuilding_004 = bpy.data.objects.new('Shortbuilding.004', me_shortbuilding_004)
ob_tallbuilding_002 = bpy.data.objects.new('Tallbuilding.002', me_tallbuilding_002)
ob_shortbuilding_005 = bpy.data.objects.new('Shortbuilding.005', me_shortbuilding_005)
ob_shortbuilding_006 = bpy.data.objects.new('Shortbuilding.006', me_shortbuilding_007)
ob_shortbuilding_007 = bpy.data.objects.new('Shortbuilding.007', me_shortbuilding_008)
ob_shortbuilding_008 = bpy.data.objects.new('Shortbuilding.008', me_shortbuilding)
ob_tallbuilding_003 = bpy.data.objects.new('Tallbuilding.003', me_tallbuilding_003)
ob_shortbuilding_009 = bpy.data.objects.new('Shortbuilding.009', me_shortbuilding_009)
ob_shortbuilding_010 = bpy.data.objects.new('Shortbuilding.010', me_shortbuilding_007)
ob_shortbuilding_011 = bpy.data.objects.new('Shortbuilding.011', me_cube_018)
ob_tallbuilding_001 = bpy.data.objects.new('Tallbuilding.001', me_tallbuilding_001)
ob_tallbuilding_004 = bpy.data.objects.new('Tallbuilding.004', me_tallbuilding_004)
ob_weapon = bpy.data.objects.new('Weapon', me_weapon)
ob_defensive = bpy.data.objects.new('Defensive', me_defensive)
ob_consumable = bpy.data.objects.new('Consumable', me_consumable)

# ---- transforms, parenting, visibility, modifiers, constraints
ob_tallbuilding.location = (26.02, 45.77, 30.0)
ob_tallbuilding.scale = (5.0, 5.0, 30.0)
ob_tallbuilding.lock_rotations_4d = False
ob_tallbuilding.empty_display_type = 'ARROWS'
ob_tallbuilding.lineart.crease_threshold = 0.0
ob_shortbuilding.location = (65.58, 5.16, 10.0)
ob_shortbuilding.scale = (5.0, 5.0, 10.0)
ob_shortbuilding.lock_rotations_4d = False
ob_shortbuilding.empty_display_type = 'ARROWS'
ob_shortbuilding.lineart.crease_threshold = 0.0
ob_shortbuilding_001.location = (-4.86, 5.08, 10.0)
ob_shortbuilding_001.scale = (5.0, 5.0, 10.0)
ob_shortbuilding_001.lock_rotations_4d = False
ob_shortbuilding_001.empty_display_type = 'ARROWS'
ob_shortbuilding_001.lineart.crease_threshold = 0.0
ob_shortbuilding_002.location = (25.39, 15.78, 10.0)
ob_shortbuilding_002.scale = (5.0, 5.0, 10.0)
ob_shortbuilding_002.lock_rotations_4d = False
ob_shortbuilding_002.empty_display_type = 'ARROWS'
ob_shortbuilding_002.lineart.crease_threshold = 0.0
ob_shortbuilding_003.location = (15.22, 15.55, 10.0)
ob_shortbuilding_003.scale = (5.0, 5.0, 10.0)
ob_shortbuilding_003.lock_rotations_4d = False
ob_shortbuilding_003.empty_display_type = 'ARROWS'
ob_shortbuilding_003.lineart.crease_threshold = 0.0
ob_shortbuilding_004.location = (15.22, 5.16, 10.0)
ob_shortbuilding_004.scale = (5.0, 5.0, 10.0)
ob_shortbuilding_004.lock_rotations_4d = False
ob_shortbuilding_004.empty_display_type = 'ARROWS'
ob_shortbuilding_004.lineart.crease_threshold = 0.0
ob_tallbuilding_002.location = (44.44, 4.97, 30.0)
ob_tallbuilding_002.scale = (5.0, 5.0, 30.0)
ob_tallbuilding_002.lock_rotations_4d = False
ob_tallbuilding_002.empty_display_type = 'ARROWS'
ob_tallbuilding_002.lineart.crease_threshold = 0.0
ob_shortbuilding_005.location = (25.72, 5.16, 10.0)
ob_shortbuilding_005.scale = (5.0, 5.0, 10.0)
ob_shortbuilding_005.lock_rotations_4d = False
ob_shortbuilding_005.empty_display_type = 'ARROWS'
ob_shortbuilding_005.lineart.crease_threshold = 0.0
ob_shortbuilding_006.location = (-14.55, 35.21, 10.0)
ob_shortbuilding_006.scale = (5.0, 5.0, 10.0)
ob_shortbuilding_006.lock_rotations_4d = False
ob_shortbuilding_006.empty_display_type = 'ARROWS'
ob_shortbuilding_006.lineart.crease_threshold = 0.0
ob_shortbuilding_007.location = (-4.35, 35.21, 10.0)
ob_shortbuilding_007.scale = (5.0, 5.0, 10.0)
ob_shortbuilding_007.lock_rotations_4d = False
ob_shortbuilding_007.empty_display_type = 'ARROWS'
ob_shortbuilding_007.lineart.crease_threshold = 0.0
ob_shortbuilding_008.location = (-4.41, 44.97, 10.0)
ob_shortbuilding_008.scale = (5.0, 5.0, 10.0)
ob_shortbuilding_008.lock_rotations_4d = False
ob_shortbuilding_008.empty_display_type = 'ARROWS'
ob_shortbuilding_008.lineart.crease_threshold = 0.0
ob_tallbuilding_003.location = (-15.09, 4.97, 30.0)
ob_tallbuilding_003.scale = (5.0, 5.0, 30.0)
ob_tallbuilding_003.lock_rotations_4d = False
ob_tallbuilding_003.empty_display_type = 'ARROWS'
ob_tallbuilding_003.lineart.crease_threshold = 0.0
ob_shortbuilding_009.location = (-14.55, 44.98, 10.0)
ob_shortbuilding_009.scale = (5.0, 5.0, 10.0)
ob_shortbuilding_009.lock_rotations_4d = False
ob_shortbuilding_009.empty_display_type = 'ARROWS'
ob_shortbuilding_009.lineart.crease_threshold = 0.0
ob_shortbuilding_010.location = (15.2, 35.99, 10.0)
ob_shortbuilding_010.scale = (5.0, 5.0, 10.0)
ob_shortbuilding_010.lock_rotations_4d = False
ob_shortbuilding_010.empty_display_type = 'ARROWS'
ob_shortbuilding_010.lineart.crease_threshold = 0.0
ob_shortbuilding_011.location = (15.2, 44.67, 10.0)
ob_shortbuilding_011.scale = (5.0, 5.0, 10.0)
ob_shortbuilding_011.lock_rotations_4d = False
ob_shortbuilding_011.empty_display_type = 'ARROWS'
ob_shortbuilding_011.lineart.crease_threshold = 0.0
ob_tallbuilding_001.location = (55.12, 4.97, 30.0)
ob_tallbuilding_001.scale = (5.0, 5.0, 30.0)
ob_tallbuilding_001.lock_rotations_4d = False
ob_tallbuilding_001.empty_display_type = 'ARROWS'
ob_tallbuilding_001.lineart.crease_threshold = 0.0
ob_tallbuilding_004.location = (26.02, 35.97, 30.0)
ob_tallbuilding_004.scale = (5.0, 5.0, 30.0)
ob_tallbuilding_004.lock_rotations_4d = False
ob_tallbuilding_004.empty_display_type = 'ARROWS'
ob_tallbuilding_004.lineart.crease_threshold = 0.0
ob_weapon.location = (4.66, -16.8, 2.0)
ob_defensive.location = (18.74, -16.63, 2.0)
ob_consumable.location = (-8.61, -17.07, 2.0)

# ---- collection membership
col_collection.objects.link(ob_tallbuilding)
col_collection.objects.link(ob_shortbuilding)
col_collection.objects.link(ob_shortbuilding_001)
col_collection.objects.link(ob_shortbuilding_002)
col_collection.objects.link(ob_shortbuilding_003)
col_collection.objects.link(ob_shortbuilding_004)
col_collection.objects.link(ob_tallbuilding_002)
col_collection.objects.link(ob_shortbuilding_005)
col_collection.objects.link(ob_shortbuilding_006)
col_collection.objects.link(ob_shortbuilding_007)
col_collection.objects.link(ob_shortbuilding_008)
col_collection.objects.link(ob_tallbuilding_003)
col_collection.objects.link(ob_shortbuilding_009)
col_collection.objects.link(ob_shortbuilding_010)
col_collection.objects.link(ob_shortbuilding_011)
col_collection.objects.link(ob_tallbuilding_001)
col_collection.objects.link(ob_tallbuilding_004)
col_spawners.objects.link(ob_weapon)
col_spawners.objects.link(ob_defensive)
col_spawners.objects.link(ob_consumable)

# ---- scene / render settings (as saved in the file)
scene.frame_start = 1; scene.frame_end = 250; scene.frame_set(249)
scene.render.engine = 'BLENDER_EEVEE_NEXT'
scene.cycles.sampling_pattern = 'TABULATED_SOBOL'
scene.view_settings.view_transform = 'Filmic'
bpy.context.view_layer.update()

# ---- added for rendering (the .blend has no active camera and no usable light): camera, sun
cam_auto = bpy.data.cameras.new('AutoCamera')
cam_auto.lens = 50.0
cam_auto.sensor_width = 36.0
cam_auto.clip_end = 2089.55
ob_auto_camera = bpy.data.objects.new('AutoCamera', cam_auto)
scene.collection.objects.link(ob_auto_camera)
ob_auto_camera.location = (144.308, -126.526, 125.25)
ob_auto_camera.rotation_euler = (1.09748, -7.21219e-08, 0.694738)
scene.camera = ob_auto_camera
light_auto_sun = bpy.data.lights.new('AutoSun', 'SUN')
light_auto_sun.energy = 3.0
light_auto_sun.angle = 0.0523599
ob_auto_sun = bpy.data.objects.new('AutoSun', light_auto_sun)
scene.collection.objects.link(ob_auto_sun)
ob_auto_sun.rotation_euler = (0.872665, 0.174533, 0.523599)
bpy.context.view_layer.update()
